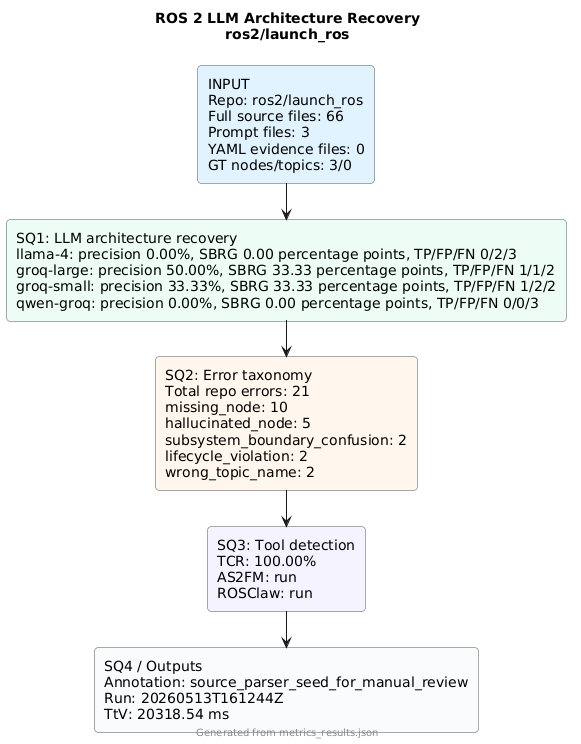

The diagram above was rendered by PlantUML. Its source (embedded in the PNG):
@startuml
!pragma layout smetana
skinparam backgroundColor #FFFFFF
skinparam defaultFontName Arial
skinparam rectangle {
  RoundCorner 8
  BorderColor #4B5563
}
title ROS 2 LLM Architecture Recovery\nros2/launch_ros
rectangle "INPUT\nRepo: ros2/launch_ros\nFull source files: 66\nPrompt files: 3\nYAML evidence files: 0\nGT nodes/topics: 3/0" as input #E0F2FE
rectangle "SQ1: LLM architecture recovery\nllama-4: precision 0.00%, SBRG 0.00 percentage points, TP/FP/FN 0/2/3\ngroq-large: precision 50.00%, SBRG 33.33 percentage points, TP/FP/FN 1/1/2\ngroq-small: precision 33.33%, SBRG 33.33 percentage points, TP/FP/FN 1/2/2\nqwen-groq: precision 0.00%, SBRG 0.00 percentage points, TP/FP/FN 0/0/3" as sq1 #ECFDF5
rectangle "SQ2: Error taxonomy\nTotal repo errors: 21\nmissing_node: 10\nhallucinated_node: 5\nsubsystem_boundary_confusion: 2\nlifecycle_violation: 2\nwrong_topic_name: 2" as sq2 #FFF7ED
rectangle "SQ3: Tool detection\nTCR: 100.00%\nAS2FM: run\nROSClaw: run" as sq3 #F5F3FF
rectangle "SQ4 / Outputs\nAnnotation: source_parser_seed_for_manual_review\nRun: 20260513T161244Z\nTtV: 20318.54 ms" as sq4 #F8FAFC
input --> sq1
sq1 --> sq2
sq2 --> sq3
sq3 --> sq4
footer Generated from metrics_results.json
@enduml